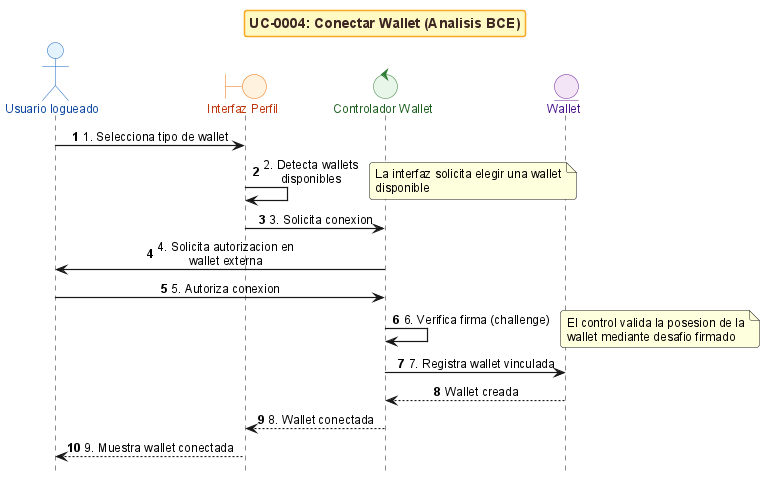

The diagram above was rendered by PlantUML. Its source (embedded in the PNG):
@startuml
!include _sequence-bce-style.puml

title UC-0004: Conectar Wallet (Analisis BCE)

actor "Usuario logueado" as Actor
boundary "Interfaz Perfil" as BCW
control "Controlador Wallet" as CW
entity "Wallet" as EW


Actor -> BCW : 1. Selecciona tipo de wallet
BCW -> BCW : 2. Detecta wallets disponibles
note right : La interfaz solicita elegir una wallet disponible

BCW -> CW : 3. Solicita conexion
CW -> Actor : 4. Solicita autorizacion en wallet externa
Actor -> CW : 5. Autoriza conexion
CW -> CW : 6. Verifica firma (challenge)
note right : El control valida la posesion de la wallet mediante desafio firmado

CW -> EW : 7. Registra wallet vinculada
EW --> CW : Wallet creada

CW --> BCW : 8. Wallet conectada
BCW --> Actor : 9. Muestra wallet conectada

@enduml